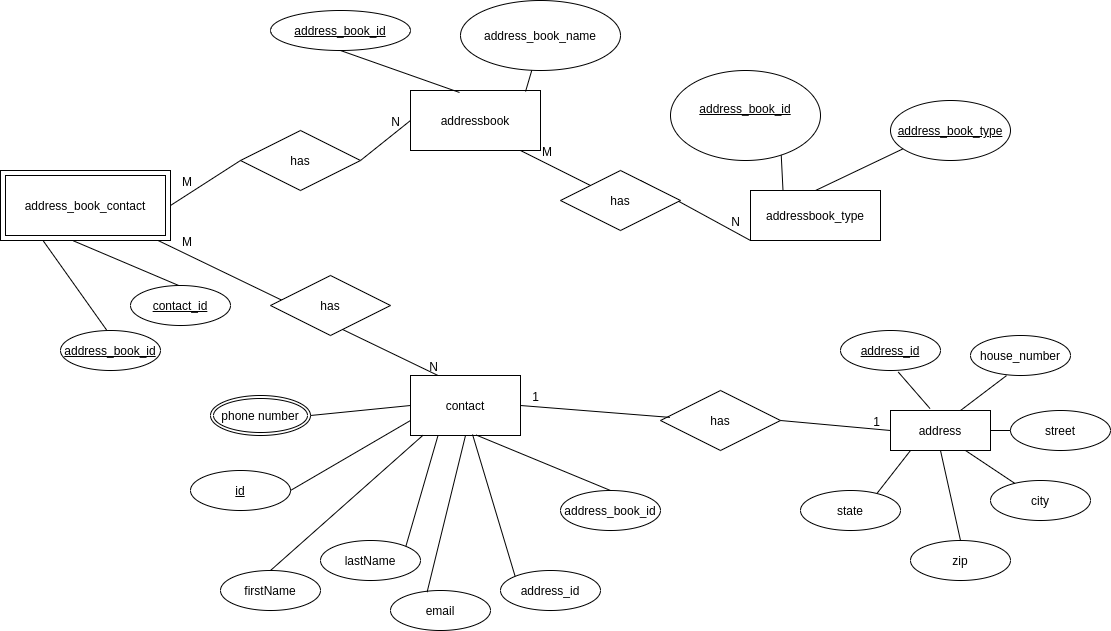

The diagram above was exported from draw.io. Its source (the exported page's mxGraphModel, read from the mxfile embedded in the PNG):
<mxGraphModel dx="2259" dy="773" grid="1" gridSize="10" guides="1" tooltips="1" connect="1" arrows="1" fold="1" page="1" pageScale="1" pageWidth="850" pageHeight="1100" math="0" shadow="0" extFonts="Permanent Marker^https://fonts.googleapis.com/css?family=Permanent+Marker">
  <root>
    <mxCell id="0" />
    <mxCell id="1" parent="0" />
    <mxCell id="ILtDS8VP_dMUBVcRPTvT-133" value="addressbook_type" style="whiteSpace=wrap;html=1;align=center;" parent="1" vertex="1">
      <mxGeometry x="360" y="240" width="130" height="50" as="geometry" />
    </mxCell>
    <mxCell id="ILtDS8VP_dMUBVcRPTvT-134" value="contact" style="whiteSpace=wrap;html=1;align=center;" parent="1" vertex="1">
      <mxGeometry x="20" y="425" width="110" height="60" as="geometry" />
    </mxCell>
    <mxCell id="ILtDS8VP_dMUBVcRPTvT-135" value="addressbook" style="whiteSpace=wrap;html=1;align=center;" parent="1" vertex="1">
      <mxGeometry x="20" y="140" width="130" height="60" as="geometry" />
    </mxCell>
    <mxCell id="ILtDS8VP_dMUBVcRPTvT-140" value="" style="endArrow=none;html=1;entryX=0.5;entryY=1;entryDx=0;entryDy=0;exitX=0.5;exitY=0;exitDx=0;exitDy=0;" parent="1" source="ILtDS8VP_dMUBVcRPTvT-133" edge="1">
      <mxGeometry width="50" height="50" relative="1" as="geometry">
        <mxPoint x="370" y="480" as="sourcePoint" />
        <mxPoint x="530" y="190" as="targetPoint" />
      </mxGeometry>
    </mxCell>
    <mxCell id="ILtDS8VP_dMUBVcRPTvT-142" value="address_book_contact" style="shape=ext;margin=3;double=1;whiteSpace=wrap;html=1;align=center;" parent="1" vertex="1">
      <mxGeometry x="-390" y="220" width="170" height="70" as="geometry" />
    </mxCell>
    <mxCell id="ILtDS8VP_dMUBVcRPTvT-148" value="has" style="shape=rhombus;perimeter=rhombusPerimeter;whiteSpace=wrap;html=1;align=center;" parent="1" vertex="1">
      <mxGeometry x="270" y="440" width="120" height="60" as="geometry" />
    </mxCell>
    <mxCell id="ILtDS8VP_dMUBVcRPTvT-153" value="" style="endArrow=none;html=1;rounded=0;exitX=0.079;exitY=0.448;exitDx=0;exitDy=0;exitPerimeter=0;entryX=1;entryY=0.5;entryDx=0;entryDy=0;" parent="1" source="ILtDS8VP_dMUBVcRPTvT-148" target="ILtDS8VP_dMUBVcRPTvT-134" edge="1">
      <mxGeometry relative="1" as="geometry">
        <mxPoint x="330" y="293.98" as="sourcePoint" />
        <mxPoint x="20" y="450" as="targetPoint" />
      </mxGeometry>
    </mxCell>
    <mxCell id="ILtDS8VP_dMUBVcRPTvT-154" value="1" style="resizable=0;html=1;align=right;verticalAlign=bottom;" parent="ILtDS8VP_dMUBVcRPTvT-153" connectable="0" vertex="1">
      <mxGeometry x="1" relative="1" as="geometry">
        <mxPoint x="19" as="offset" />
      </mxGeometry>
    </mxCell>
    <mxCell id="ILtDS8VP_dMUBVcRPTvT-155" value="" style="endArrow=none;html=1;rounded=0;entryX=0;entryY=0.5;entryDx=0;entryDy=0;exitX=1;exitY=0.5;exitDx=0;exitDy=0;" parent="1" source="ILtDS8VP_dMUBVcRPTvT-148" target="ILtDS8VP_dMUBVcRPTvT-212" edge="1">
      <mxGeometry relative="1" as="geometry">
        <mxPoint x="379.85454545454536" y="370.0727272727272" as="sourcePoint" />
        <mxPoint x="707.04" y="348.98" as="targetPoint" />
      </mxGeometry>
    </mxCell>
    <mxCell id="ILtDS8VP_dMUBVcRPTvT-156" value="1" style="resizable=0;html=1;align=right;verticalAlign=bottom;" parent="ILtDS8VP_dMUBVcRPTvT-155" connectable="0" vertex="1">
      <mxGeometry x="1" relative="1" as="geometry">
        <mxPoint x="-10" as="offset" />
      </mxGeometry>
    </mxCell>
    <mxCell id="ILtDS8VP_dMUBVcRPTvT-165" value="address_book_id" style="ellipse;whiteSpace=wrap;html=1;align=center;fontStyle=4;" parent="1" vertex="1">
      <mxGeometry x="-120" y="60" width="140" height="40" as="geometry" />
    </mxCell>
    <mxCell id="ILtDS8VP_dMUBVcRPTvT-166" value="phone number" style="ellipse;shape=doubleEllipse;margin=3;whiteSpace=wrap;html=1;align=center;" parent="1" vertex="1">
      <mxGeometry x="-180" y="445" width="100" height="40" as="geometry" />
    </mxCell>
    <mxCell id="ILtDS8VP_dMUBVcRPTvT-169" value="address_book_name" style="ellipse;whiteSpace=wrap;html=1;align=center;" parent="1" vertex="1">
      <mxGeometry x="70" y="50" width="160" height="70" as="geometry" />
    </mxCell>
    <mxCell id="ILtDS8VP_dMUBVcRPTvT-175" value="" style="endArrow=none;html=1;entryX=0.377;entryY=0.033;entryDx=0;entryDy=0;exitX=0.5;exitY=1;exitDx=0;exitDy=0;entryPerimeter=0;" parent="1" source="ILtDS8VP_dMUBVcRPTvT-165" target="ILtDS8VP_dMUBVcRPTvT-135" edge="1">
      <mxGeometry width="50" height="50" relative="1" as="geometry">
        <mxPoint x="-10" y="240" as="sourcePoint" />
        <mxPoint x="50" y="230" as="targetPoint" />
      </mxGeometry>
    </mxCell>
    <mxCell id="ILtDS8VP_dMUBVcRPTvT-176" value="" style="endArrow=none;html=1;exitX=0.885;exitY=0.017;exitDx=0;exitDy=0;exitPerimeter=0;" parent="1" source="ILtDS8VP_dMUBVcRPTvT-135" target="ILtDS8VP_dMUBVcRPTvT-169" edge="1">
      <mxGeometry width="50" height="50" relative="1" as="geometry">
        <mxPoint y="250" as="sourcePoint" />
        <mxPoint x="155" y="121" as="targetPoint" />
      </mxGeometry>
    </mxCell>
    <mxCell id="ILtDS8VP_dMUBVcRPTvT-177" value="address_id" style="ellipse;whiteSpace=wrap;html=1;align=center;fontStyle=4;" parent="1" vertex="1">
      <mxGeometry x="450" y="380" width="100" height="40" as="geometry" />
    </mxCell>
    <mxCell id="ILtDS8VP_dMUBVcRPTvT-192" value="id" style="ellipse;whiteSpace=wrap;html=1;align=center;fontStyle=4;" parent="1" vertex="1">
      <mxGeometry x="-200" y="520" width="100" height="40" as="geometry" />
    </mxCell>
    <mxCell id="ILtDS8VP_dMUBVcRPTvT-193" value="firstName" style="ellipse;whiteSpace=wrap;html=1;align=center;" parent="1" vertex="1">
      <mxGeometry x="-170" y="620" width="100" height="40" as="geometry" />
    </mxCell>
    <mxCell id="ILtDS8VP_dMUBVcRPTvT-194" value="" style="endArrow=none;html=1;exitX=0;exitY=0.75;exitDx=0;exitDy=0;entryX=1;entryY=0.5;entryDx=0;entryDy=0;" parent="1" source="ILtDS8VP_dMUBVcRPTvT-134" target="ILtDS8VP_dMUBVcRPTvT-192" edge="1">
      <mxGeometry width="50" height="50" relative="1" as="geometry">
        <mxPoint x="370" y="480" as="sourcePoint" />
        <mxPoint x="420" y="430" as="targetPoint" />
      </mxGeometry>
    </mxCell>
    <mxCell id="ILtDS8VP_dMUBVcRPTvT-195" value="" style="endArrow=none;html=1;exitX=0.116;exitY=0.992;exitDx=0;exitDy=0;exitPerimeter=0;entryX=0.5;entryY=0;entryDx=0;entryDy=0;" parent="1" source="ILtDS8VP_dMUBVcRPTvT-134" target="ILtDS8VP_dMUBVcRPTvT-193" edge="1">
      <mxGeometry width="50" height="50" relative="1" as="geometry">
        <mxPoint x="370" y="480" as="sourcePoint" />
        <mxPoint x="420" y="430" as="targetPoint" />
      </mxGeometry>
    </mxCell>
    <mxCell id="ILtDS8VP_dMUBVcRPTvT-210" value="" style="endArrow=none;html=1;entryX=0.25;entryY=1;entryDx=0;entryDy=0;exitX=0.5;exitY=0;exitDx=0;exitDy=0;" parent="1" target="ILtDS8VP_dMUBVcRPTvT-142" edge="1">
      <mxGeometry width="50" height="50" relative="1" as="geometry">
        <mxPoint x="-280" y="385" as="sourcePoint" />
        <mxPoint x="450" y="470" as="targetPoint" />
      </mxGeometry>
    </mxCell>
    <mxCell id="ILtDS8VP_dMUBVcRPTvT-212" value="address" style="whiteSpace=wrap;html=1;align=center;" parent="1" vertex="1">
      <mxGeometry x="500" y="460" width="100" height="40" as="geometry" />
    </mxCell>
    <mxCell id="ILtDS8VP_dMUBVcRPTvT-215" value="" style="endArrow=none;html=1;exitX=1;exitY=0.5;exitDx=0;exitDy=0;entryX=0;entryY=0.5;entryDx=0;entryDy=0;" parent="1" source="ILtDS8VP_dMUBVcRPTvT-166" target="ILtDS8VP_dMUBVcRPTvT-134" edge="1">
      <mxGeometry width="50" height="50" relative="1" as="geometry">
        <mxPoint x="-53.9699999999998" y="504.9999999999998" as="sourcePoint" />
        <mxPoint x="-70" y="589.9999999999998" as="targetPoint" />
      </mxGeometry>
    </mxCell>
    <mxCell id="ILtDS8VP_dMUBVcRPTvT-216" value="lastName" style="ellipse;whiteSpace=wrap;html=1;align=center;" parent="1" vertex="1">
      <mxGeometry x="-70" y="590" width="100" height="40" as="geometry" />
    </mxCell>
    <mxCell id="ILtDS8VP_dMUBVcRPTvT-217" value="email" style="ellipse;whiteSpace=wrap;html=1;align=center;" parent="1" vertex="1">
      <mxGeometry y="640" width="100" height="40" as="geometry" />
    </mxCell>
    <mxCell id="ILtDS8VP_dMUBVcRPTvT-218" value="address_book_id" style="ellipse;whiteSpace=wrap;html=1;align=center;" parent="1" vertex="1">
      <mxGeometry x="170" y="540" width="100" height="40" as="geometry" />
    </mxCell>
    <mxCell id="ILtDS8VP_dMUBVcRPTvT-219" value="" style="endArrow=none;html=1;entryX=1;entryY=0;entryDx=0;entryDy=0;exitX=0.25;exitY=1;exitDx=0;exitDy=0;" parent="1" source="ILtDS8VP_dMUBVcRPTvT-134" target="ILtDS8VP_dMUBVcRPTvT-216" edge="1">
      <mxGeometry width="50" height="50" relative="1" as="geometry">
        <mxPoint x="-60" y="490" as="sourcePoint" />
        <mxPoint x="-270" y="589.9999999999998" as="targetPoint" />
      </mxGeometry>
    </mxCell>
    <mxCell id="ILtDS8VP_dMUBVcRPTvT-220" value="" style="endArrow=none;html=1;exitX=0.5;exitY=1;exitDx=0;exitDy=0;entryX=0.366;entryY=0.04;entryDx=0;entryDy=0;entryPerimeter=0;" parent="1" source="ILtDS8VP_dMUBVcRPTvT-134" target="ILtDS8VP_dMUBVcRPTvT-217" edge="1">
      <mxGeometry width="50" height="50" relative="1" as="geometry">
        <mxPoint x="-43.9699999999998" y="514.9999999999998" as="sourcePoint" />
        <mxPoint x="120" y="577" as="targetPoint" />
      </mxGeometry>
    </mxCell>
    <mxCell id="ILtDS8VP_dMUBVcRPTvT-221" value="" style="endArrow=none;html=1;exitX=0.597;exitY=0.992;exitDx=0;exitDy=0;exitPerimeter=0;entryX=0.5;entryY=0;entryDx=0;entryDy=0;" parent="1" source="ILtDS8VP_dMUBVcRPTvT-134" target="ILtDS8VP_dMUBVcRPTvT-218" edge="1">
      <mxGeometry width="50" height="50" relative="1" as="geometry">
        <mxPoint x="-33.9699999999998" y="524.9999999999998" as="sourcePoint" />
        <mxPoint x="-250" y="609.9999999999998" as="targetPoint" />
      </mxGeometry>
    </mxCell>
    <mxCell id="ILtDS8VP_dMUBVcRPTvT-223" value="" style="endArrow=none;html=1;entryX=0.43;entryY=1.006;entryDx=0;entryDy=0;exitX=0.5;exitY=0;exitDx=0;exitDy=0;entryPerimeter=0;" parent="1" target="ILtDS8VP_dMUBVcRPTvT-142" edge="1">
      <mxGeometry width="50" height="50" relative="1" as="geometry">
        <mxPoint x="-200" y="340" as="sourcePoint" />
        <mxPoint x="-260" y="270" as="targetPoint" />
      </mxGeometry>
    </mxCell>
    <mxCell id="ILtDS8VP_dMUBVcRPTvT-229" value="" style="endArrow=none;html=1;entryX=0.5;entryY=1;entryDx=0;entryDy=0;exitX=0.25;exitY=0;exitDx=0;exitDy=0;" parent="1" source="ILtDS8VP_dMUBVcRPTvT-133" edge="1">
      <mxGeometry width="50" height="50" relative="1" as="geometry">
        <mxPoint x="686.0500000000002" y="192" as="sourcePoint" />
        <mxPoint x="390" y="190" as="targetPoint" />
      </mxGeometry>
    </mxCell>
    <mxCell id="ILtDS8VP_dMUBVcRPTvT-232" value="house_number" style="ellipse;whiteSpace=wrap;html=1;align=center;" parent="1" vertex="1">
      <mxGeometry x="580" y="385" width="100" height="40" as="geometry" />
    </mxCell>
    <mxCell id="ILtDS8VP_dMUBVcRPTvT-233" value="city" style="ellipse;whiteSpace=wrap;html=1;align=center;" parent="1" vertex="1">
      <mxGeometry x="600" y="530" width="100" height="40" as="geometry" />
    </mxCell>
    <mxCell id="ILtDS8VP_dMUBVcRPTvT-234" value="street" style="ellipse;whiteSpace=wrap;html=1;align=center;" parent="1" vertex="1">
      <mxGeometry x="620" y="460" width="100" height="40" as="geometry" />
    </mxCell>
    <mxCell id="ILtDS8VP_dMUBVcRPTvT-235" value="state" style="ellipse;whiteSpace=wrap;html=1;align=center;" parent="1" vertex="1">
      <mxGeometry x="410" y="540" width="100" height="40" as="geometry" />
    </mxCell>
    <mxCell id="ILtDS8VP_dMUBVcRPTvT-236" value="zip" style="ellipse;whiteSpace=wrap;html=1;align=center;" parent="1" vertex="1">
      <mxGeometry x="520" y="590" width="100" height="40" as="geometry" />
    </mxCell>
    <mxCell id="ILtDS8VP_dMUBVcRPTvT-237" value="" style="endArrow=none;html=1;entryX=0.395;entryY=-0.049;entryDx=0;entryDy=0;entryPerimeter=0;exitX=0.578;exitY=1.04;exitDx=0;exitDy=0;exitPerimeter=0;" parent="1" source="ILtDS8VP_dMUBVcRPTvT-177" target="ILtDS8VP_dMUBVcRPTvT-212" edge="1">
      <mxGeometry width="50" height="50" relative="1" as="geometry">
        <mxPoint x="370" y="490" as="sourcePoint" />
        <mxPoint x="420" y="440" as="targetPoint" />
      </mxGeometry>
    </mxCell>
    <mxCell id="ILtDS8VP_dMUBVcRPTvT-243" value="" style="endArrow=none;html=1;exitX=0.36;exitY=1.003;exitDx=0;exitDy=0;exitPerimeter=0;" parent="1" source="ILtDS8VP_dMUBVcRPTvT-232" edge="1">
      <mxGeometry width="50" height="50" relative="1" as="geometry">
        <mxPoint x="517.8000000000002" y="431.5999999999997" as="sourcePoint" />
        <mxPoint x="570" y="460" as="targetPoint" />
      </mxGeometry>
    </mxCell>
    <mxCell id="ILtDS8VP_dMUBVcRPTvT-244" value="" style="endArrow=none;html=1;exitX=0;exitY=0.5;exitDx=0;exitDy=0;entryX=1;entryY=0.5;entryDx=0;entryDy=0;" parent="1" source="ILtDS8VP_dMUBVcRPTvT-234" target="ILtDS8VP_dMUBVcRPTvT-212" edge="1">
      <mxGeometry width="50" height="50" relative="1" as="geometry">
        <mxPoint x="626" y="435.1199999999999" as="sourcePoint" />
        <mxPoint x="580" y="469.9999999999998" as="targetPoint" />
      </mxGeometry>
    </mxCell>
    <mxCell id="ILtDS8VP_dMUBVcRPTvT-245" value="" style="endArrow=none;html=1;exitX=0.766;exitY=0.069;exitDx=0;exitDy=0;exitPerimeter=0;" parent="1" source="ILtDS8VP_dMUBVcRPTvT-235" edge="1">
      <mxGeometry width="50" height="50" relative="1" as="geometry">
        <mxPoint x="470" y="539" as="sourcePoint" />
        <mxPoint x="520" y="500" as="targetPoint" />
      </mxGeometry>
    </mxCell>
    <mxCell id="ILtDS8VP_dMUBVcRPTvT-246" value="" style="endArrow=none;html=1;exitX=0.5;exitY=0;exitDx=0;exitDy=0;entryX=0.5;entryY=1;entryDx=0;entryDy=0;" parent="1" source="ILtDS8VP_dMUBVcRPTvT-236" target="ILtDS8VP_dMUBVcRPTvT-212" edge="1">
      <mxGeometry width="50" height="50" relative="1" as="geometry">
        <mxPoint x="646" y="455.1199999999999" as="sourcePoint" />
        <mxPoint x="600" y="489.9999999999998" as="targetPoint" />
      </mxGeometry>
    </mxCell>
    <mxCell id="ILtDS8VP_dMUBVcRPTvT-247" value="" style="endArrow=none;html=1;entryX=0.75;entryY=1;entryDx=0;entryDy=0;" parent="1" source="ILtDS8VP_dMUBVcRPTvT-233" target="ILtDS8VP_dMUBVcRPTvT-212" edge="1">
      <mxGeometry width="50" height="50" relative="1" as="geometry">
        <mxPoint x="656" y="465.1199999999999" as="sourcePoint" />
        <mxPoint x="610" y="499.9999999999998" as="targetPoint" />
      </mxGeometry>
    </mxCell>
    <mxCell id="ILtDS8VP_dMUBVcRPTvT-248" value="" style="endArrow=none;html=1;rounded=0;exitX=1;exitY=0.5;exitDx=0;exitDy=0;entryX=0;entryY=0.5;entryDx=0;entryDy=0;startArrow=none;" parent="1" source="ILtDS8VP_dMUBVcRPTvT-226" target="ILtDS8VP_dMUBVcRPTvT-135" edge="1">
      <mxGeometry relative="1" as="geometry">
        <mxPoint x="110" y="450" as="sourcePoint" />
        <mxPoint x="270" y="450" as="targetPoint" />
      </mxGeometry>
    </mxCell>
    <mxCell id="ILtDS8VP_dMUBVcRPTvT-250" value="N" style="resizable=0;html=1;align=right;verticalAlign=bottom;" parent="ILtDS8VP_dMUBVcRPTvT-248" connectable="0" vertex="1">
      <mxGeometry x="1" relative="1" as="geometry">
        <mxPoint x="-10" y="10" as="offset" />
      </mxGeometry>
    </mxCell>
    <mxCell id="ILtDS8VP_dMUBVcRPTvT-251" value="" style="endArrow=none;html=1;rounded=0;entryX=0.25;entryY=0;entryDx=0;entryDy=0;" parent="1" source="ILtDS8VP_dMUBVcRPTvT-142" target="ILtDS8VP_dMUBVcRPTvT-134" edge="1">
      <mxGeometry relative="1" as="geometry">
        <mxPoint x="110" y="450" as="sourcePoint" />
        <mxPoint x="270" y="450" as="targetPoint" />
      </mxGeometry>
    </mxCell>
    <mxCell id="ILtDS8VP_dMUBVcRPTvT-252" value="M" style="resizable=0;html=1;align=left;verticalAlign=bottom;" parent="ILtDS8VP_dMUBVcRPTvT-251" connectable="0" vertex="1">
      <mxGeometry x="-1" relative="1" as="geometry">
        <mxPoint x="22" y="10" as="offset" />
      </mxGeometry>
    </mxCell>
    <mxCell id="ILtDS8VP_dMUBVcRPTvT-253" value="N" style="resizable=0;html=1;align=right;verticalAlign=bottom;" parent="ILtDS8VP_dMUBVcRPTvT-251" connectable="0" vertex="1">
      <mxGeometry x="1" relative="1" as="geometry" />
    </mxCell>
    <mxCell id="ILtDS8VP_dMUBVcRPTvT-227" value="has&lt;span style=&quot;color: rgba(0 , 0 , 0 , 0) ; font-family: monospace ; font-size: 0px&quot;&gt;%3CmxGraphModel%3E%3Croot%3E%3CmxCell%20id%3D%220%22%2F%3E%3CmxCell%20id%3D%221%22%20parent%3D%220%22%2F%3E%3CmxCell%20id%3D%222%22%20value%3D%22Works%20in%22%20style%3D%22shape%3Drhombus%3Bperimeter%3DrhombusPerimeter%3BwhiteSpace%3Dwrap%3Bhtml%3D1%3Balign%3Dcenter%3B%22%20vertex%3D%221%22%20parent%3D%221%22%3E%3CmxGeometry%20x%3D%2230%22%20y%3D%22260%22%20width%3D%22120%22%20height%3D%2260%22%20as%3D%22geometry%22%2F%3E%3C%2FmxCell%3E%3C%2Froot%3E%3C%2FmxGraphModel%3E&lt;/span&gt;" style="shape=rhombus;perimeter=rhombusPerimeter;whiteSpace=wrap;html=1;align=center;" parent="1" vertex="1">
      <mxGeometry x="-120" y="325" width="120" height="60" as="geometry" />
    </mxCell>
    <mxCell id="ILtDS8VP_dMUBVcRPTvT-226" value="has&lt;span style=&quot;color: rgba(0 , 0 , 0 , 0) ; font-family: monospace ; font-size: 0px&quot;&gt;%3CmxGraphModel%3E%3Croot%3E%3CmxCell%20id%3D%220%22%2F%3E%3CmxCell%20id%3D%221%22%20parent%3D%220%22%2F%3E%3CmxCell%20id%3D%222%22%20value%3D%22Works%20in%22%20style%3D%22shape%3Drhombus%3Bperimeter%3DrhombusPerimeter%3BwhiteSpace%3Dwrap%3Bhtml%3D1%3Balign%3Dcenter%3B%22%20vertex%3D%221%22%20parent%3D%221%22%3E%3CmxGeometry%20x%3D%2230%22%20y%3D%22260%22%20width%3D%22120%22%20height%3D%2260%22%20as%3D%22geometry%22%2F%3E%3C%2FmxCell%3E%3C%2Froot%3E%3C%2FmxGraphModel%3E&lt;/span&gt;" style="shape=rhombus;perimeter=rhombusPerimeter;whiteSpace=wrap;html=1;align=center;" parent="1" vertex="1">
      <mxGeometry x="-150" y="180" width="120" height="60" as="geometry" />
    </mxCell>
    <mxCell id="ILtDS8VP_dMUBVcRPTvT-254" value="" style="endArrow=none;html=1;rounded=0;exitX=1;exitY=0.5;exitDx=0;exitDy=0;entryX=0;entryY=0.5;entryDx=0;entryDy=0;" parent="1" source="ILtDS8VP_dMUBVcRPTvT-142" target="ILtDS8VP_dMUBVcRPTvT-226" edge="1">
      <mxGeometry relative="1" as="geometry">
        <mxPoint x="-195" y="255" as="sourcePoint" />
        <mxPoint x="20" y="170" as="targetPoint" />
      </mxGeometry>
    </mxCell>
    <mxCell id="ILtDS8VP_dMUBVcRPTvT-255" value="M" style="resizable=0;html=1;align=left;verticalAlign=bottom;" parent="ILtDS8VP_dMUBVcRPTvT-254" connectable="0" vertex="1">
      <mxGeometry x="-1" relative="1" as="geometry">
        <mxPoint x="10" y="-15" as="offset" />
      </mxGeometry>
    </mxCell>
    <mxCell id="ILtDS8VP_dMUBVcRPTvT-257" value="" style="endArrow=none;html=1;rounded=0;exitX=0.75;exitY=0;exitDx=0;exitDy=0;entryX=0;entryY=1;entryDx=0;entryDy=0;startArrow=none;" parent="1" source="ILtDS8VP_dMUBVcRPTvT-214" target="ILtDS8VP_dMUBVcRPTvT-133" edge="1">
      <mxGeometry relative="1" as="geometry">
        <mxPoint x="110" y="450" as="sourcePoint" />
        <mxPoint x="270" y="450" as="targetPoint" />
      </mxGeometry>
    </mxCell>
    <mxCell id="ILtDS8VP_dMUBVcRPTvT-259" value="N" style="resizable=0;html=1;align=right;verticalAlign=bottom;" parent="ILtDS8VP_dMUBVcRPTvT-257" connectable="0" vertex="1">
      <mxGeometry x="1" relative="1" as="geometry">
        <mxPoint x="-10" y="-10" as="offset" />
      </mxGeometry>
    </mxCell>
    <mxCell id="ILtDS8VP_dMUBVcRPTvT-214" value="has" style="shape=rhombus;perimeter=rhombusPerimeter;whiteSpace=wrap;html=1;align=center;" parent="1" vertex="1">
      <mxGeometry x="170" y="220" width="120" height="60" as="geometry" />
    </mxCell>
    <mxCell id="ILtDS8VP_dMUBVcRPTvT-260" value="" style="endArrow=none;html=1;rounded=0;exitX=0.846;exitY=1;exitDx=0;exitDy=0;exitPerimeter=0;" parent="1" source="ILtDS8VP_dMUBVcRPTvT-135" target="ILtDS8VP_dMUBVcRPTvT-214" edge="1">
      <mxGeometry relative="1" as="geometry">
        <mxPoint x="102.5" y="424.9999999999998" as="sourcePoint" />
        <mxPoint x="310" y="280" as="targetPoint" />
      </mxGeometry>
    </mxCell>
    <mxCell id="ILtDS8VP_dMUBVcRPTvT-261" value="M" style="resizable=0;html=1;align=left;verticalAlign=bottom;" parent="ILtDS8VP_dMUBVcRPTvT-260" connectable="0" vertex="1">
      <mxGeometry x="-1" relative="1" as="geometry">
        <mxPoint x="20" y="10" as="offset" />
      </mxGeometry>
    </mxCell>
    <mxCell id="7qZv8hoS5Ax7hSONgijf-2" value="address_id" style="ellipse;whiteSpace=wrap;html=1;align=center;" vertex="1" parent="1">
      <mxGeometry x="110" y="620" width="100" height="40" as="geometry" />
    </mxCell>
    <mxCell id="7qZv8hoS5Ax7hSONgijf-3" value="" style="endArrow=none;html=1;exitX=0.564;exitY=0.983;exitDx=0;exitDy=0;entryX=0;entryY=0;entryDx=0;entryDy=0;exitPerimeter=0;" edge="1" parent="1" source="ILtDS8VP_dMUBVcRPTvT-134" target="7qZv8hoS5Ax7hSONgijf-2">
      <mxGeometry width="50" height="50" relative="1" as="geometry">
        <mxPoint x="85" y="495" as="sourcePoint" />
        <mxPoint x="46.59999999999991" y="651.5999999999999" as="targetPoint" />
      </mxGeometry>
    </mxCell>
    <mxCell id="7qZv8hoS5Ax7hSONgijf-5" value="address_book_id" style="ellipse;whiteSpace=wrap;html=1;align=center;fontStyle=4;" vertex="1" parent="1">
      <mxGeometry x="-330" y="380" width="100" height="40" as="geometry" />
    </mxCell>
    <mxCell id="7qZv8hoS5Ax7hSONgijf-6" value="contact_id" style="ellipse;whiteSpace=wrap;html=1;align=center;fontStyle=4;" vertex="1" parent="1">
      <mxGeometry x="-260" y="335" width="100" height="40" as="geometry" />
    </mxCell>
    <mxCell id="7qZv8hoS5Ax7hSONgijf-7" value="address_book_id&lt;br&gt;&lt;span style=&quot;color: rgba(0 , 0 , 0 , 0) ; font-family: monospace ; font-size: 0px&quot;&gt;%3CmxGraphModel%3E%3Croot%3E%3CmxCell%20id%3D%220%22%2F%3E%3CmxCell%20id%3D%221%22%20parent%3D%220%22%2F%3E%3CmxCell%20id%3D%222%22%20value%3D%22address_book_id%22%20style%3D%22ellipse%3BwhiteSpace%3Dwrap%3Bhtml%3D1%3Balign%3Dcenter%3BfontStyle%3D4%3B%22%20vertex%3D%221%22%20parent%3D%221%22%3E%3CmxGeometry%20x%3D%22100%22%20y%3D%22380%22%20width%3D%22100%22%20height%3D%2240%22%20as%3D%22geometry%22%2F%3E%3C%2FmxCell%3E%3C%2Froot%3E%3C%2FmxGraphModel%3E&lt;/span&gt;" style="ellipse;whiteSpace=wrap;html=1;align=center;fontStyle=4;" vertex="1" parent="1">
      <mxGeometry x="280" y="120" width="150" height="90" as="geometry" />
    </mxCell>
    <mxCell id="7qZv8hoS5Ax7hSONgijf-8" value="address_book_type&lt;br&gt;" style="ellipse;whiteSpace=wrap;html=1;align=center;fontStyle=4;" vertex="1" parent="1">
      <mxGeometry x="500" y="150" width="120" height="60" as="geometry" />
    </mxCell>
  </root>
</mxGraphModel>